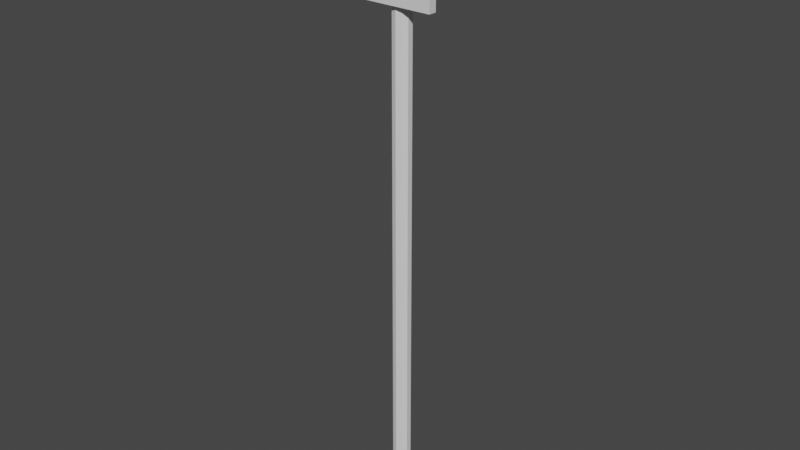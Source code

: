 # Source: Speed_Sign.blend  (saved by Blender 2.82.7; exported with 4.5.12 LTS)
import bpy
from mathutils import Matrix  # noqa: F401  (used for matrix-valued properties, if any)

bpy.ops.wm.read_factory_settings(use_empty=True)
scene = bpy.context.scene
scene.name = 'Scene'

# ---- collections
col_collection = bpy.data.collections.new('Collection'); scene.collection.children.link(col_collection)

# ---- materials (node trees are filled in below, after node groups)
mat_steel = bpy.data.materials.new('Steel')
mat_steel.use_transparent_shadow = False
mat_plastic = bpy.data.materials.new('Plastic')
mat_plastic.use_transparent_shadow = False

# ---- material node trees
mat_steel.use_nodes = True; mat_steel.node_tree.nodes.clear()
_N = mat_steel.node_tree.nodes; _L = mat_steel.node_tree.links
n0 = _N.new('ShaderNodeOutputMaterial'); n0.name = 'Material Output'; n0.location = (300, 300)
n1 = _N.new('ShaderNodeBsdfPrincipled'); n1.name = 'Principled BSDF'; n1.location = (10, 300)
n1.distribution = 'GGX'
n1.subsurface_method = 'BURLEY'
n1.inputs[3].default_value = 1.45
n1.inputs[27].default_value = (0.0, 0.0, 0.0, 1.0)
n1.inputs[28].default_value = 1.0
_L.new(n1.outputs[0], n0.inputs[0])
n0.is_active_output = True
mat_plastic.use_nodes = True; mat_plastic.node_tree.nodes.clear()
_N = mat_plastic.node_tree.nodes; _L = mat_plastic.node_tree.links
n0 = _N.new('ShaderNodeOutputMaterial'); n0.name = 'Material Output'; n0.location = (300, 300)
n1 = _N.new('ShaderNodeBsdfPrincipled'); n1.name = 'Principled BSDF'; n1.location = (10, 300)
n1.distribution = 'GGX'
n1.subsurface_method = 'BURLEY'
n1.inputs[3].default_value = 1.45
n1.inputs[27].default_value = (0.0, 0.0, 0.0, 1.0)
n1.inputs[28].default_value = 1.0
_L.new(n1.outputs[0], n0.inputs[0])
n0.is_active_output = True

# ---- world
world_world = bpy.data.worlds.new('World'); scene.world = world_world
world_world.use_nodes = True; world_world.node_tree.nodes.clear()
_N = world_world.node_tree.nodes; _L = world_world.node_tree.links
n0 = _N.new('ShaderNodeOutputWorld'); n0.name = 'World Output'; n0.location = (300, 300)
n1 = _N.new('ShaderNodeBackground'); n1.name = 'Background'; n1.location = (10, 300)
n1.inputs[0].default_value = (0.05088, 0.05088, 0.05088, 1.0)
_L.new(n1.outputs[0], n0.inputs[0])
n0.is_active_output = True
world_world.color = (0.05088, 0.05088, 0.05088)
world_world.use_sun_shadow = False
world_world.sun_shadow_jitter_overblur = 0.0

# ---- meshes
me_cylinder = bpy.data.meshes.new('Cylinder')
me_cylinder.from_pydata([(1.542e-09, 0.04827, -1.413), (1.542e-09, 0.04827, 1.6), (0.02837, 0.03905, -1.413), (0.02837, 0.03905, 1.6), (0.04591, 0.01492, -1.413), (0.04591, 0.01492, 1.6), (0.04591, -0.01492, -1.413), (0.04591, -0.01492, 1.6), (0.02837, -0.03905, -1.413), (0.02837, -0.03905, 1.6), (-2.678e-09, -0.04827, -1.413), (-2.678e-09, -0.04827, 1.6), (-0.02837, -0.03905, -1.413), (-0.02837, -0.03905, 1.6), (-0.04591, -0.01492, -1.413), (-0.04591, -0.01492, 1.6), (-0.04591, 0.01492, -1.413), (-0.04591, 0.01492, 1.6), (-0.02837, 0.03905, -1.413), (-0.02837, 0.03905, 1.6), (-0.2152, -0.07186, 1.298), (0.2069, -0.07186, 1.298), (-0.2152, -0.07186, 1.837), (0.2069, -0.07186, 1.837), (-0.2152, -0.02919, 1.837), (-0.2152, -0.02919, 1.298), (0.2069, -0.02919, 1.298), (0.2069, -0.02919, 1.837)], [], [(0, 1, 3, 2), (2, 3, 5, 4), (4, 5, 7, 6), (6, 7, 9, 8), (8, 9, 11, 10), (10, 11, 13, 12), (12, 13, 15, 14), (14, 15, 17, 16), (3, 1, 19, 17, 15, 13, 11, 9, 7, 5), (16, 17, 19, 18), (18, 19, 1, 0), (20, 22, 23, 21), (25, 26, 27, 24), (22, 20, 25, 24), (23, 22, 24, 27), (20, 21, 26, 25), (21, 23, 27, 26)])
me_cylinder.polygons.foreach_set('material_index', [0, 0, 0, 0, 0, 0, 0, 0, 0, 0, 0, 1, 1, 1, 1, 1, 1])
_uv = me_cylinder.uv_layers.new(name='UVMap')
_uv.uv.foreach_set('vector', [1.0, 0.5, 1.0, 1.0, 0.9, 1.0, 0.9, 0.5, 0.9, 0.5, 0.9, 1.0, 0.8, 1.0, 0.8, 0.5, 0.8, 0.5, 0.8, 1.0, 0.7, 1.0, 0.7, 0.5, 0.7, 0.5, 0.7, 1.0, 0.6, 1.0, 0.6, 0.5, 0.6, 0.5, 0.6, 1.0, 0.5, 1.0, 0.5, 0.5, 0.5, 0.5, 0.5, 1.0, 0.4, 1.0, 0.4, 0.5, 0.4, 0.5, 0.4, 1.0, 0.3, 1.0, 0.3, 0.5, 0.3, 0.5, 0.3, 1.0, 0.2, 1.0, 0.2, 0.5, 0.3911, 0.4442, 0.25, 0.49, 0.1089, 0.4442, 0.02175, 0.3242, 0.02175, 0.1758, 0.1089, 0.05584, 0.25, 0.01, 0.3911, 0.05584, 0.4783, 0.1758, 0.4783, 0.3242, 0.2, 0.5, 0.2, 1.0, 0.1, 1.0, 0.1, 0.5, 0.1, 0.5, 0.1, 1.0, -7.451e-08, 1.0, -7.451e-08, 0.5, 0.0, 0.0, 0.0, 1.0, 1.0, 1.0, 1.0, 0.0, 0.0, 0.0, 1.0, 0.0, 1.0, 1.0, 0.0, 1.0, 0.0, 1.0, 0.0, 0.0, 0.0, 0.0, 0.0, 1.0, 1.0, 1.0, 0.0, 1.0, 0.0, 1.0, 1.0, 1.0, 0.0, 0.0, 1.0, 0.0, 1.0, 0.0, 0.0, 0.0, 1.0, 0.0, 1.0, 1.0, 1.0, 1.0, 1.0, 0.0])
me_cylinder.materials.append(mat_steel)
me_cylinder.materials.append(mat_plastic)
me_cylinder.use_remesh_fix_poles = True
me_cylinder.use_remesh_preserve_attributes = False
me_cylinder.use_mirror_vertex_groups = False
me_cylinder.update()

# ---- objects
ob_cylinder = bpy.data.objects.new('Cylinder', me_cylinder)

# ---- transforms, parenting, visibility, modifiers, constraints
ob_cylinder.location = (0.0, 0.0, 0.0)
ob_cylinder.lineart.crease_threshold = 0.0

# ---- collection membership
col_collection.objects.link(ob_cylinder)

# ---- scene / render settings (as saved in the file)
scene.frame_start = 1; scene.frame_end = 250; scene.frame_set(1)
scene.render.engine = 'BLENDER_EEVEE_NEXT'
scene.cycles.use_denoising = False
scene.cycles.samples = 128
scene.cycles.sampling_pattern = 'TABULATED_SOBOL'
scene.cycles.use_adaptive_sampling = False
scene.cycles.use_light_tree = False
scene.view_settings.view_transform = 'Filmic'
bpy.context.view_layer.update()

# ---- added for rendering (the .blend has no active camera and no usable light): camera, sun
cam_auto = bpy.data.cameras.new('AutoCamera')
cam_auto.lens = 50.0
cam_auto.sensor_width = 36.0
cam_auto.clip_end = 1000.0
ob_auto_camera = bpy.data.objects.new('AutoCamera', cam_auto)
scene.collection.objects.link(ob_auto_camera)
ob_auto_camera.location = (3.03014, -3.65299, 2.63938)
ob_auto_camera.rotation_euler = (1.09748, -7.21219e-08, 0.694738)
scene.camera = ob_auto_camera
light_auto_sun = bpy.data.lights.new('AutoSun', 'SUN')
light_auto_sun.energy = 3.0
light_auto_sun.angle = 0.0523599
ob_auto_sun = bpy.data.objects.new('AutoSun', light_auto_sun)
scene.collection.objects.link(ob_auto_sun)
ob_auto_sun.rotation_euler = (0.872665, 0.174533, 0.523599)
bpy.context.view_layer.update()
